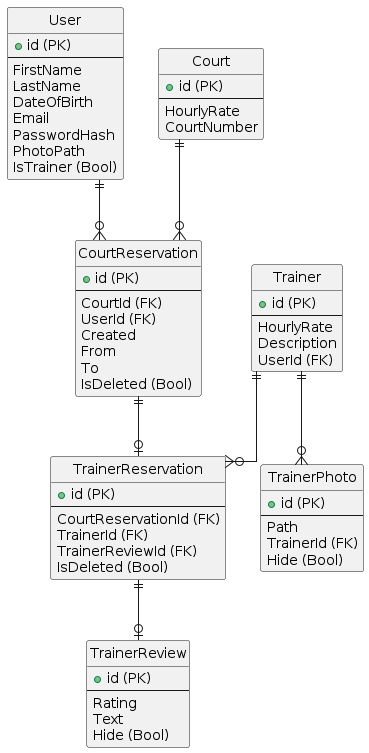

The diagram above was rendered by PlantUML. Its source (embedded in the PNG):
@startuml
' hide the spot
hide circle

' avoid problems with angled crows feet
skinparam linetype ortho


entity User  {
  + id (PK)
  --
  FirstName
  LastName
  DateOfBirth
  Email
  PasswordHash
  PhotoPath
  IsTrainer (Bool)
}

entity Trainer  {
  + id (PK)
  --
  HourlyRate
  Description
  UserId (FK)
}

entity TrainerPhoto {
  + id (PK)
  --
  Path
  TrainerId (FK)
  Hide (Bool)
}

entity TrainerReview {
  + id (PK)
  --
  Rating
  Text
  Hide (Bool)
}

entity Court {
  + id (PK)
  --
  HourlyRate
  CourtNumber
}

entity CourtReservation {
  + id (PK)
  --
  CourtId (FK)
  UserId (FK)
  Created
  From
  To
  IsDeleted (Bool)
}

entity TrainerReservation {
  + id (PK)
  --
  CourtReservationId (FK)
  TrainerId (FK)
  TrainerReviewId (FK)
  IsDeleted (Bool)
}

User ||--o{ CourtReservation
CourtReservation ||--o| TrainerReservation
Trainer ||--o{ TrainerReservation
Trainer ||--o{ TrainerPhoto
Court ||--o{ CourtReservation
TrainerReservation ||--o| TrainerReview
@enduml